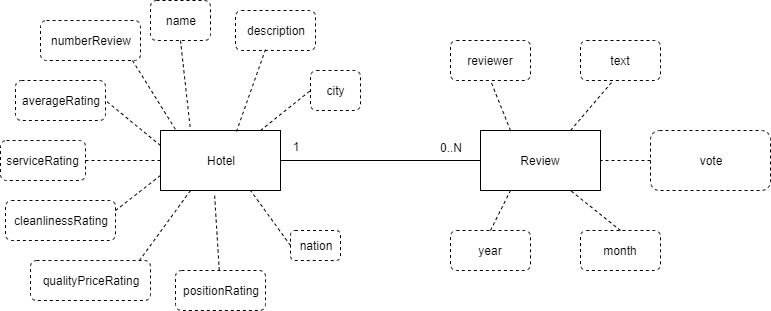

The diagram above was exported from draw.io. Its source (the exported page's mxGraphModel, read from the mxfile embedded in the PNG):
<mxGraphModel dx="1408" dy="731" grid="1" gridSize="10" guides="1" tooltips="1" connect="1" arrows="1" fold="1" page="1" pageScale="1" pageWidth="827" pageHeight="1169" math="0" shadow="0">
  <root>
    <mxCell id="0" />
    <mxCell id="1" parent="0" />
    <mxCell id="2" value="Hotel" style="rounded=0;whiteSpace=wrap;html=1;" vertex="1" parent="1">
      <mxGeometry x="180" y="220" width="120" height="60" as="geometry" />
    </mxCell>
    <mxCell id="3" value="Review" style="rounded=0;whiteSpace=wrap;html=1;" vertex="1" parent="1">
      <mxGeometry x="500" y="220" width="120" height="60" as="geometry" />
    </mxCell>
    <mxCell id="4" value="name" style="rounded=1;whiteSpace=wrap;html=1;dashed=1;" vertex="1" parent="1">
      <mxGeometry x="170" y="90" width="60" height="40" as="geometry" />
    </mxCell>
    <mxCell id="5" value="city" style="rounded=1;whiteSpace=wrap;html=1;dashed=1;" vertex="1" parent="1">
      <mxGeometry x="330" y="160" width="50" height="40" as="geometry" />
    </mxCell>
    <mxCell id="6" value="nation" style="rounded=1;whiteSpace=wrap;html=1;dashed=1;" vertex="1" parent="1">
      <mxGeometry x="310" y="320" width="50" height="30" as="geometry" />
    </mxCell>
    <mxCell id="7" value="numberReview" style="rounded=1;whiteSpace=wrap;html=1;dashed=1;" vertex="1" parent="1">
      <mxGeometry x="60" y="110" width="100" height="40" as="geometry" />
    </mxCell>
    <mxCell id="8" value="averageRating" style="rounded=1;whiteSpace=wrap;html=1;dashed=1;" vertex="1" parent="1">
      <mxGeometry x="35" y="170" width="90" height="40" as="geometry" />
    </mxCell>
    <mxCell id="9" value="description" style="rounded=1;whiteSpace=wrap;html=1;dashed=1;" vertex="1" parent="1">
      <mxGeometry x="255" y="100" width="80" height="40" as="geometry" />
    </mxCell>
    <mxCell id="10" value="serviceRating" style="rounded=1;whiteSpace=wrap;html=1;dashed=1;" vertex="1" parent="1">
      <mxGeometry x="20" y="230" width="85" height="40" as="geometry" />
    </mxCell>
    <mxCell id="11" value="cleanlinessRating" style="rounded=1;whiteSpace=wrap;html=1;dashed=1;" vertex="1" parent="1">
      <mxGeometry x="25" y="290" width="110" height="40" as="geometry" />
    </mxCell>
    <mxCell id="12" value="qualityPriceRating" style="rounded=1;whiteSpace=wrap;html=1;dashed=1;" vertex="1" parent="1">
      <mxGeometry x="50" y="350" width="120" height="40" as="geometry" />
    </mxCell>
    <mxCell id="13" value="positionRating" style="rounded=1;whiteSpace=wrap;html=1;dashed=1;" vertex="1" parent="1">
      <mxGeometry x="195" y="360" width="90" height="40" as="geometry" />
    </mxCell>
    <mxCell id="14" value="" style="endArrow=none;html=1;entryX=1;entryY=0.5;entryDx=0;entryDy=0;exitX=0;exitY=0.5;exitDx=0;exitDy=0;" edge="1" source="3" target="2" parent="1">
      <mxGeometry width="50" height="50" relative="1" as="geometry">
        <mxPoint x="40" y="770" as="sourcePoint" />
        <mxPoint x="90" y="720" as="targetPoint" />
      </mxGeometry>
    </mxCell>
    <mxCell id="15" value="" style="endArrow=none;dashed=1;html=1;entryX=0.25;entryY=0;entryDx=0;entryDy=0;exitX=0.5;exitY=1;exitDx=0;exitDy=0;" edge="1" source="4" target="2" parent="1">
      <mxGeometry width="50" height="50" relative="1" as="geometry">
        <mxPoint x="30" y="470" as="sourcePoint" />
        <mxPoint x="80" y="420" as="targetPoint" />
      </mxGeometry>
    </mxCell>
    <mxCell id="16" value="" style="endArrow=none;dashed=1;html=1;entryX=0.125;entryY=-0.017;entryDx=0;entryDy=0;entryPerimeter=0;exitX=0.92;exitY=1;exitDx=0;exitDy=0;exitPerimeter=0;" edge="1" source="7" target="2" parent="1">
      <mxGeometry width="50" height="50" relative="1" as="geometry">
        <mxPoint x="30" y="470" as="sourcePoint" />
        <mxPoint x="80" y="420" as="targetPoint" />
      </mxGeometry>
    </mxCell>
    <mxCell id="17" value="" style="endArrow=none;dashed=1;html=1;entryX=0.633;entryY=0.017;entryDx=0;entryDy=0;exitX=0.375;exitY=0.975;exitDx=0;exitDy=0;entryPerimeter=0;exitPerimeter=0;" edge="1" source="9" target="2" parent="1">
      <mxGeometry width="50" height="50" relative="1" as="geometry">
        <mxPoint x="30" y="470" as="sourcePoint" />
        <mxPoint x="80" y="420" as="targetPoint" />
      </mxGeometry>
    </mxCell>
    <mxCell id="18" value="" style="endArrow=none;dashed=1;html=1;entryX=0;entryY=0.5;entryDx=0;entryDy=0;exitX=0.833;exitY=0;exitDx=0;exitDy=0;exitPerimeter=0;" edge="1" source="2" target="5" parent="1">
      <mxGeometry width="50" height="50" relative="1" as="geometry">
        <mxPoint x="30" y="470" as="sourcePoint" />
        <mxPoint x="80" y="420" as="targetPoint" />
      </mxGeometry>
    </mxCell>
    <mxCell id="19" value="" style="endArrow=none;dashed=1;html=1;entryX=1;entryY=0.5;entryDx=0;entryDy=0;exitX=0;exitY=0.25;exitDx=0;exitDy=0;" edge="1" source="2" target="8" parent="1">
      <mxGeometry width="50" height="50" relative="1" as="geometry">
        <mxPoint x="30" y="470" as="sourcePoint" />
        <mxPoint x="80" y="420" as="targetPoint" />
      </mxGeometry>
    </mxCell>
    <mxCell id="20" value="" style="endArrow=none;dashed=1;html=1;exitX=0;exitY=0.5;exitDx=0;exitDy=0;entryX=1;entryY=0.5;entryDx=0;entryDy=0;" edge="1" source="2" target="10" parent="1">
      <mxGeometry width="50" height="50" relative="1" as="geometry">
        <mxPoint x="30" y="470" as="sourcePoint" />
        <mxPoint x="110" y="250" as="targetPoint" />
      </mxGeometry>
    </mxCell>
    <mxCell id="21" value="" style="endArrow=none;dashed=1;html=1;entryX=1;entryY=0.25;entryDx=0;entryDy=0;exitX=0;exitY=0.75;exitDx=0;exitDy=0;" edge="1" source="2" target="11" parent="1">
      <mxGeometry width="50" height="50" relative="1" as="geometry">
        <mxPoint x="30" y="470" as="sourcePoint" />
        <mxPoint x="80" y="420" as="targetPoint" />
      </mxGeometry>
    </mxCell>
    <mxCell id="22" value="" style="endArrow=none;dashed=1;html=1;entryX=0.908;entryY=0;entryDx=0;entryDy=0;entryPerimeter=0;exitX=0.25;exitY=1;exitDx=0;exitDy=0;" edge="1" source="2" target="12" parent="1">
      <mxGeometry width="50" height="50" relative="1" as="geometry">
        <mxPoint x="30" y="470" as="sourcePoint" />
        <mxPoint x="80" y="420" as="targetPoint" />
      </mxGeometry>
    </mxCell>
    <mxCell id="23" value="" style="endArrow=none;dashed=1;html=1;entryX=0.45;entryY=1.05;entryDx=0;entryDy=0;entryPerimeter=0;" edge="1" source="13" target="2" parent="1">
      <mxGeometry width="50" height="50" relative="1" as="geometry">
        <mxPoint x="30" y="470" as="sourcePoint" />
        <mxPoint x="80" y="420" as="targetPoint" />
      </mxGeometry>
    </mxCell>
    <mxCell id="24" value="" style="endArrow=none;dashed=1;html=1;entryX=0.75;entryY=1;entryDx=0;entryDy=0;exitX=0;exitY=0.5;exitDx=0;exitDy=0;" edge="1" source="6" target="2" parent="1">
      <mxGeometry width="50" height="50" relative="1" as="geometry">
        <mxPoint x="30" y="470" as="sourcePoint" />
        <mxPoint x="80" y="420" as="targetPoint" />
      </mxGeometry>
    </mxCell>
    <mxCell id="25" value="1" style="text;html=1;strokeColor=none;fillColor=none;align=center;verticalAlign=middle;whiteSpace=wrap;rounded=0;dashed=1;" vertex="1" parent="1">
      <mxGeometry x="295" y="226" width="40" height="20" as="geometry" />
    </mxCell>
    <mxCell id="26" value="0..N" style="text;html=1;strokeColor=none;fillColor=none;align=center;verticalAlign=middle;whiteSpace=wrap;rounded=0;dashed=1;" vertex="1" parent="1">
      <mxGeometry x="450" y="227" width="40" height="20" as="geometry" />
    </mxCell>
    <mxCell id="27" value="reviewer" style="rounded=1;whiteSpace=wrap;html=1;dashed=1;" vertex="1" parent="1">
      <mxGeometry x="470" y="130" width="80" height="40" as="geometry" />
    </mxCell>
    <mxCell id="28" value="text" style="rounded=1;whiteSpace=wrap;html=1;dashed=1;" vertex="1" parent="1">
      <mxGeometry x="600" y="130" width="80" height="40" as="geometry" />
    </mxCell>
    <mxCell id="29" value="vote" style="rounded=1;whiteSpace=wrap;html=1;dashed=1;" vertex="1" parent="1">
      <mxGeometry x="670" y="220" width="120" height="60" as="geometry" />
    </mxCell>
    <mxCell id="30" value="month" style="rounded=1;whiteSpace=wrap;html=1;dashed=1;" vertex="1" parent="1">
      <mxGeometry x="600" y="320" width="80" height="40" as="geometry" />
    </mxCell>
    <mxCell id="31" value="year" style="rounded=1;whiteSpace=wrap;html=1;dashed=1;" vertex="1" parent="1">
      <mxGeometry x="470" y="320" width="80" height="40" as="geometry" />
    </mxCell>
    <mxCell id="32" value="" style="endArrow=none;dashed=1;html=1;entryX=0.5;entryY=1;entryDx=0;entryDy=0;exitX=0.25;exitY=0;exitDx=0;exitDy=0;" edge="1" source="3" target="27" parent="1">
      <mxGeometry width="50" height="50" relative="1" as="geometry">
        <mxPoint x="30" y="470" as="sourcePoint" />
        <mxPoint x="80" y="420" as="targetPoint" />
      </mxGeometry>
    </mxCell>
    <mxCell id="33" value="" style="endArrow=none;dashed=1;html=1;entryX=0.388;entryY=1.05;entryDx=0;entryDy=0;entryPerimeter=0;exitX=0.75;exitY=0;exitDx=0;exitDy=0;" edge="1" source="3" target="28" parent="1">
      <mxGeometry width="50" height="50" relative="1" as="geometry">
        <mxPoint x="30" y="540" as="sourcePoint" />
        <mxPoint x="80" y="490" as="targetPoint" />
      </mxGeometry>
    </mxCell>
    <mxCell id="34" value="" style="endArrow=none;dashed=1;html=1;entryX=0.25;entryY=1;entryDx=0;entryDy=0;exitX=0.5;exitY=0;exitDx=0;exitDy=0;" edge="1" source="31" target="3" parent="1">
      <mxGeometry width="50" height="50" relative="1" as="geometry">
        <mxPoint x="30" y="610" as="sourcePoint" />
        <mxPoint x="80" y="560" as="targetPoint" />
      </mxGeometry>
    </mxCell>
    <mxCell id="35" value="" style="endArrow=none;dashed=1;html=1;entryX=0.75;entryY=1;entryDx=0;entryDy=0;exitX=0.5;exitY=0;exitDx=0;exitDy=0;" edge="1" source="30" target="3" parent="1">
      <mxGeometry width="50" height="50" relative="1" as="geometry">
        <mxPoint x="30" y="680" as="sourcePoint" />
        <mxPoint x="80" y="630" as="targetPoint" />
      </mxGeometry>
    </mxCell>
    <mxCell id="36" value="" style="endArrow=none;dashed=1;html=1;entryX=1;entryY=0.5;entryDx=0;entryDy=0;exitX=0;exitY=0.5;exitDx=0;exitDy=0;" edge="1" source="29" target="3" parent="1">
      <mxGeometry width="50" height="50" relative="1" as="geometry">
        <mxPoint x="30" y="750" as="sourcePoint" />
        <mxPoint x="80" y="700" as="targetPoint" />
      </mxGeometry>
    </mxCell>
  </root>
</mxGraphModel>